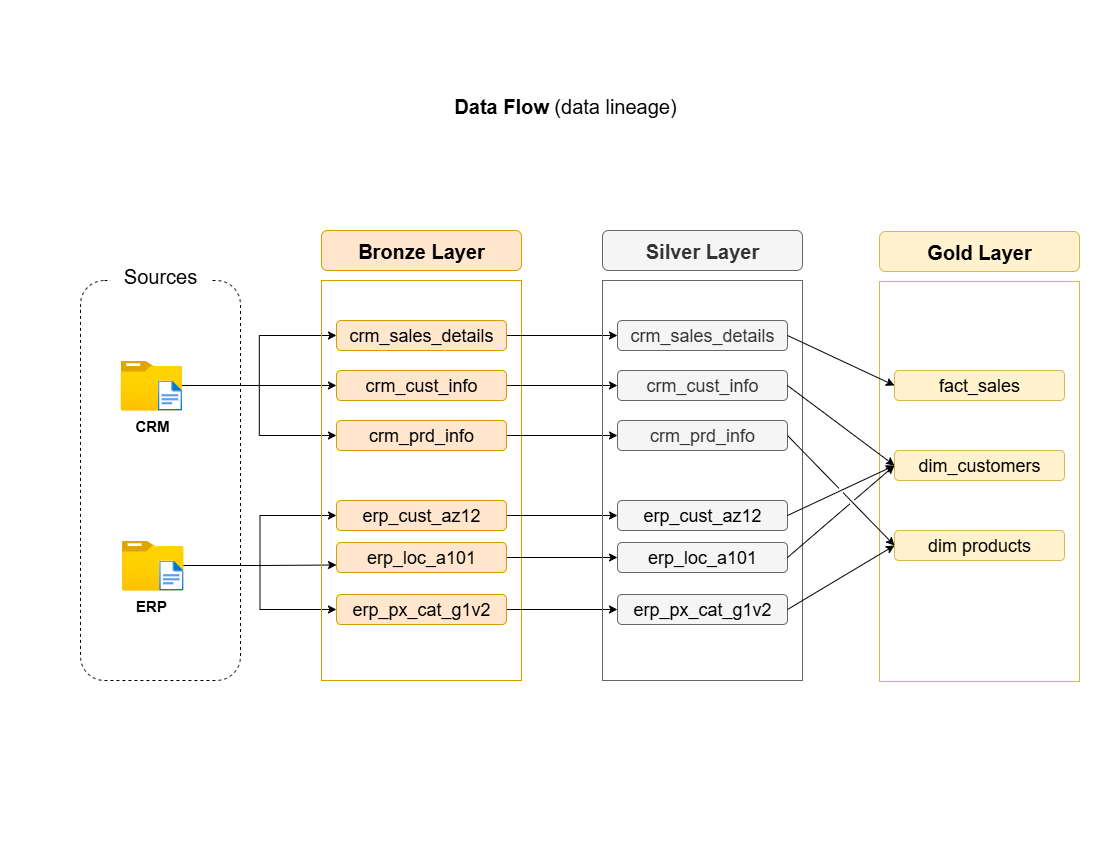

The diagram above was exported from draw.io. Its source (the exported page's mxGraphModel, read from the mxfile embedded in the PNG):
<mxGraphModel dx="1040" dy="634" grid="1" gridSize="10" guides="1" tooltips="1" connect="1" arrows="1" fold="1" page="1" pageScale="1" pageWidth="1100" pageHeight="850" math="0" shadow="0">
  <root>
    <mxCell id="0" />
    <mxCell id="1" parent="0" />
    <mxCell id="ZijbCoTmmvArzdi9-OEh-1" value="&lt;font style=&quot;font-size: 20px;&quot;&gt;&lt;b&gt;Data Flow &lt;/b&gt;(data lineage)&lt;/font&gt;" style="text;html=1;align=center;verticalAlign=middle;whiteSpace=wrap;rounded=0;" vertex="1" parent="1">
      <mxGeometry x="370" y="90" width="390" height="30" as="geometry" />
    </mxCell>
    <mxCell id="ZijbCoTmmvArzdi9-OEh-2" value="" style="rounded=1;whiteSpace=wrap;html=1;fillColor=none;dashed=1;" vertex="1" parent="1">
      <mxGeometry x="80" y="280" width="160" height="400" as="geometry" />
    </mxCell>
    <mxCell id="ZijbCoTmmvArzdi9-OEh-28" style="edgeStyle=orthogonalEdgeStyle;rounded=0;orthogonalLoop=1;jettySize=auto;html=1;" edge="1" parent="1" source="ZijbCoTmmvArzdi9-OEh-4" target="ZijbCoTmmvArzdi9-OEh-17">
      <mxGeometry relative="1" as="geometry" />
    </mxCell>
    <mxCell id="ZijbCoTmmvArzdi9-OEh-29" style="edgeStyle=orthogonalEdgeStyle;rounded=0;orthogonalLoop=1;jettySize=auto;html=1;entryX=0;entryY=0.5;entryDx=0;entryDy=0;" edge="1" parent="1" source="ZijbCoTmmvArzdi9-OEh-4" target="ZijbCoTmmvArzdi9-OEh-18">
      <mxGeometry relative="1" as="geometry" />
    </mxCell>
    <mxCell id="ZijbCoTmmvArzdi9-OEh-30" style="edgeStyle=orthogonalEdgeStyle;rounded=0;orthogonalLoop=1;jettySize=auto;html=1;entryX=0;entryY=0.5;entryDx=0;entryDy=0;" edge="1" parent="1" source="ZijbCoTmmvArzdi9-OEh-4" target="ZijbCoTmmvArzdi9-OEh-16">
      <mxGeometry relative="1" as="geometry" />
    </mxCell>
    <mxCell id="ZijbCoTmmvArzdi9-OEh-4" value="" style="image;aspect=fixed;html=1;points=[];align=center;fontSize=12;image=img/lib/azure2/general/Folder_Blank.svg;" vertex="1" parent="1">
      <mxGeometry x="120" y="360" width="61.61" height="50" as="geometry" />
    </mxCell>
    <mxCell id="ZijbCoTmmvArzdi9-OEh-5" value="" style="image;aspect=fixed;html=1;points=[];align=center;fontSize=12;image=img/lib/azure2/general/File.svg;" vertex="1" parent="1">
      <mxGeometry x="157.26" y="380" width="24.35" height="30" as="geometry" />
    </mxCell>
    <mxCell id="ZijbCoTmmvArzdi9-OEh-32" style="edgeStyle=orthogonalEdgeStyle;rounded=0;orthogonalLoop=1;jettySize=auto;html=1;entryX=0;entryY=0.75;entryDx=0;entryDy=0;" edge="1" parent="1" source="ZijbCoTmmvArzdi9-OEh-6" target="ZijbCoTmmvArzdi9-OEh-20">
      <mxGeometry relative="1" as="geometry" />
    </mxCell>
    <mxCell id="ZijbCoTmmvArzdi9-OEh-33" style="edgeStyle=orthogonalEdgeStyle;rounded=0;orthogonalLoop=1;jettySize=auto;html=1;entryX=0;entryY=0.5;entryDx=0;entryDy=0;" edge="1" parent="1" source="ZijbCoTmmvArzdi9-OEh-6" target="ZijbCoTmmvArzdi9-OEh-21">
      <mxGeometry relative="1" as="geometry" />
    </mxCell>
    <mxCell id="ZijbCoTmmvArzdi9-OEh-34" style="edgeStyle=orthogonalEdgeStyle;rounded=0;orthogonalLoop=1;jettySize=auto;html=1;entryX=0;entryY=0.5;entryDx=0;entryDy=0;" edge="1" parent="1" source="ZijbCoTmmvArzdi9-OEh-6" target="ZijbCoTmmvArzdi9-OEh-19">
      <mxGeometry relative="1" as="geometry" />
    </mxCell>
    <mxCell id="ZijbCoTmmvArzdi9-OEh-6" value="" style="image;aspect=fixed;html=1;points=[];align=center;fontSize=12;image=img/lib/azure2/general/Folder_Blank.svg;" vertex="1" parent="1">
      <mxGeometry x="121.38999999999999" y="540" width="61.61" height="50" as="geometry" />
    </mxCell>
    <mxCell id="ZijbCoTmmvArzdi9-OEh-7" value="" style="image;aspect=fixed;html=1;points=[];align=center;fontSize=12;image=img/lib/azure2/general/File.svg;" vertex="1" parent="1">
      <mxGeometry x="158.64999999999998" y="560" width="24.35" height="30" as="geometry" />
    </mxCell>
    <mxCell id="ZijbCoTmmvArzdi9-OEh-8" value="CRM" style="text;html=1;align=center;verticalAlign=middle;whiteSpace=wrap;rounded=0;fontStyle=1;fontSize=15;fillColor=none;" vertex="1" parent="1">
      <mxGeometry x="121.61000000000001" y="410" width="60" height="30" as="geometry" />
    </mxCell>
    <mxCell id="ZijbCoTmmvArzdi9-OEh-9" value="ERP" style="text;html=1;align=center;verticalAlign=middle;whiteSpace=wrap;rounded=0;fontStyle=1;fontSize=15;" vertex="1" parent="1">
      <mxGeometry x="121.38999999999999" y="590" width="60" height="30" as="geometry" />
    </mxCell>
    <mxCell id="ZijbCoTmmvArzdi9-OEh-12" value="&lt;span&gt;Sources&lt;/span&gt;" style="text;html=1;align=center;verticalAlign=middle;whiteSpace=wrap;rounded=0;fontSize=20;fillColor=default;" vertex="1" parent="1">
      <mxGeometry x="110.00999999999998" y="260" width="99.99" height="30" as="geometry" />
    </mxCell>
    <mxCell id="ZijbCoTmmvArzdi9-OEh-13" value="Bronze Layer" style="rounded=1;whiteSpace=wrap;html=1;fillColor=#ffe6cc;strokeColor=#d79b00;fontSize=20;fontStyle=1" vertex="1" parent="1">
      <mxGeometry x="321" y="230" width="200" height="40" as="geometry" />
    </mxCell>
    <mxCell id="ZijbCoTmmvArzdi9-OEh-14" value="" style="rounded=0;whiteSpace=wrap;html=1;fillColor=none;strokeColor=#d79b00;" vertex="1" parent="1">
      <mxGeometry x="321" y="280" width="200" height="400" as="geometry" />
    </mxCell>
    <mxCell id="ZijbCoTmmvArzdi9-OEh-51" style="edgeStyle=orthogonalEdgeStyle;rounded=0;orthogonalLoop=1;jettySize=auto;html=1;" edge="1" parent="1" source="ZijbCoTmmvArzdi9-OEh-16" target="ZijbCoTmmvArzdi9-OEh-37">
      <mxGeometry relative="1" as="geometry" />
    </mxCell>
    <mxCell id="ZijbCoTmmvArzdi9-OEh-16" value="crm_sales_details" style="rounded=1;whiteSpace=wrap;html=1;fillColor=#ffe6cc;strokeColor=#d79b00;fontSize=18;fontStyle=0" vertex="1" parent="1">
      <mxGeometry x="336" y="320" width="170" height="30" as="geometry" />
    </mxCell>
    <mxCell id="ZijbCoTmmvArzdi9-OEh-52" style="edgeStyle=orthogonalEdgeStyle;rounded=0;orthogonalLoop=1;jettySize=auto;html=1;" edge="1" parent="1" source="ZijbCoTmmvArzdi9-OEh-17" target="ZijbCoTmmvArzdi9-OEh-38">
      <mxGeometry relative="1" as="geometry" />
    </mxCell>
    <mxCell id="ZijbCoTmmvArzdi9-OEh-17" value="crm_cust_info" style="rounded=1;whiteSpace=wrap;html=1;fillColor=#ffe6cc;strokeColor=#d79b00;fontSize=18;fontStyle=0" vertex="1" parent="1">
      <mxGeometry x="336" y="370" width="170" height="30" as="geometry" />
    </mxCell>
    <mxCell id="ZijbCoTmmvArzdi9-OEh-53" style="edgeStyle=orthogonalEdgeStyle;rounded=0;orthogonalLoop=1;jettySize=auto;html=1;" edge="1" parent="1" source="ZijbCoTmmvArzdi9-OEh-18" target="ZijbCoTmmvArzdi9-OEh-39">
      <mxGeometry relative="1" as="geometry" />
    </mxCell>
    <mxCell id="ZijbCoTmmvArzdi9-OEh-18" value="crm_prd_info" style="rounded=1;whiteSpace=wrap;html=1;fillColor=#ffe6cc;strokeColor=#d79b00;fontSize=18;fontStyle=0" vertex="1" parent="1">
      <mxGeometry x="336" y="420" width="170" height="30" as="geometry" />
    </mxCell>
    <mxCell id="ZijbCoTmmvArzdi9-OEh-54" style="edgeStyle=orthogonalEdgeStyle;rounded=0;orthogonalLoop=1;jettySize=auto;html=1;" edge="1" parent="1" source="ZijbCoTmmvArzdi9-OEh-19" target="ZijbCoTmmvArzdi9-OEh-40">
      <mxGeometry relative="1" as="geometry" />
    </mxCell>
    <mxCell id="ZijbCoTmmvArzdi9-OEh-19" value="erp_cust_az12" style="rounded=1;whiteSpace=wrap;html=1;fillColor=#ffe6cc;strokeColor=#d79b00;fontSize=18;fontStyle=0" vertex="1" parent="1">
      <mxGeometry x="336" y="500" width="170" height="30" as="geometry" />
    </mxCell>
    <mxCell id="ZijbCoTmmvArzdi9-OEh-55" style="edgeStyle=orthogonalEdgeStyle;rounded=0;orthogonalLoop=1;jettySize=auto;html=1;" edge="1" parent="1" source="ZijbCoTmmvArzdi9-OEh-20" target="ZijbCoTmmvArzdi9-OEh-41">
      <mxGeometry relative="1" as="geometry" />
    </mxCell>
    <mxCell id="ZijbCoTmmvArzdi9-OEh-20" value="erp_loc_a101" style="rounded=1;whiteSpace=wrap;html=1;fillColor=#ffe6cc;strokeColor=#d79b00;fontSize=18;fontStyle=0" vertex="1" parent="1">
      <mxGeometry x="336" y="542" width="170" height="30" as="geometry" />
    </mxCell>
    <mxCell id="ZijbCoTmmvArzdi9-OEh-56" style="edgeStyle=orthogonalEdgeStyle;rounded=0;orthogonalLoop=1;jettySize=auto;html=1;" edge="1" parent="1" source="ZijbCoTmmvArzdi9-OEh-21" target="ZijbCoTmmvArzdi9-OEh-42">
      <mxGeometry relative="1" as="geometry" />
    </mxCell>
    <mxCell id="ZijbCoTmmvArzdi9-OEh-21" value="erp_px_cat_g1v2" style="rounded=1;whiteSpace=wrap;html=1;fillColor=#ffe6cc;strokeColor=#d79b00;fontSize=18;fontStyle=0" vertex="1" parent="1">
      <mxGeometry x="336" y="594" width="170" height="30" as="geometry" />
    </mxCell>
    <mxCell id="ZijbCoTmmvArzdi9-OEh-35" value="Silver Layer" style="rounded=1;whiteSpace=wrap;html=1;fillColor=#f5f5f5;strokeColor=#666666;fontSize=20;fontStyle=1;fontColor=#333333;" vertex="1" parent="1">
      <mxGeometry x="602" y="230" width="200" height="40" as="geometry" />
    </mxCell>
    <mxCell id="ZijbCoTmmvArzdi9-OEh-36" value="" style="rounded=0;whiteSpace=wrap;html=1;fillColor=none;strokeColor=#666666;fontColor=#333333;" vertex="1" parent="1">
      <mxGeometry x="602" y="280" width="200" height="400" as="geometry" />
    </mxCell>
    <mxCell id="ZijbCoTmmvArzdi9-OEh-37" value="crm_sales_details" style="rounded=1;whiteSpace=wrap;html=1;fillColor=#f5f5f5;strokeColor=#666666;fontSize=18;fontStyle=0;fontColor=#333333;" vertex="1" parent="1">
      <mxGeometry x="617" y="320" width="170" height="30" as="geometry" />
    </mxCell>
    <mxCell id="ZijbCoTmmvArzdi9-OEh-38" value="crm_cust_info" style="rounded=1;whiteSpace=wrap;html=1;fillColor=#f5f5f5;strokeColor=#666666;fontSize=18;fontStyle=0;fontColor=#333333;" vertex="1" parent="1">
      <mxGeometry x="617" y="370" width="170" height="30" as="geometry" />
    </mxCell>
    <mxCell id="ZijbCoTmmvArzdi9-OEh-39" value="crm_prd_info" style="rounded=1;whiteSpace=wrap;html=1;fillColor=#f5f5f5;strokeColor=#666666;fontSize=18;fontStyle=0;fontColor=#333333;" vertex="1" parent="1">
      <mxGeometry x="617" y="420" width="170" height="30" as="geometry" />
    </mxCell>
    <mxCell id="ZijbCoTmmvArzdi9-OEh-40" value="&lt;span style=&quot;color: rgb(0, 0, 0);&quot;&gt;erp_cust_az12&lt;/span&gt;" style="rounded=1;whiteSpace=wrap;html=1;fillColor=#f5f5f5;strokeColor=#666666;fontSize=18;fontStyle=0;fontColor=#333333;" vertex="1" parent="1">
      <mxGeometry x="617" y="500" width="170" height="30" as="geometry" />
    </mxCell>
    <mxCell id="ZijbCoTmmvArzdi9-OEh-41" value="&lt;span style=&quot;color: rgb(0, 0, 0);&quot;&gt;erp_loc_a101&lt;/span&gt;" style="rounded=1;whiteSpace=wrap;html=1;fillColor=#f5f5f5;strokeColor=#666666;fontSize=18;fontStyle=0;fontColor=#333333;" vertex="1" parent="1">
      <mxGeometry x="617" y="542" width="170" height="30" as="geometry" />
    </mxCell>
    <mxCell id="ZijbCoTmmvArzdi9-OEh-42" value="&lt;span style=&quot;color: rgb(0, 0, 0);&quot;&gt;erp_px_cat_g1v2&lt;/span&gt;" style="rounded=1;whiteSpace=wrap;html=1;fillColor=#f5f5f5;strokeColor=#666666;fontSize=18;fontStyle=0;fontColor=#333333;" vertex="1" parent="1">
      <mxGeometry x="617" y="594" width="170" height="30" as="geometry" />
    </mxCell>
    <mxCell id="ZijbCoTmmvArzdi9-OEh-43" value="Gold Layer" style="rounded=1;whiteSpace=wrap;html=1;fillColor=#fff2cc;strokeColor=#d6b656;fontSize=20;fontStyle=1" vertex="1" parent="1">
      <mxGeometry x="879" y="231" width="200" height="40" as="geometry" />
    </mxCell>
    <mxCell id="ZijbCoTmmvArzdi9-OEh-44" value="" style="rounded=0;whiteSpace=wrap;html=1;fillColor=none;strokeColor=#d6b656;" vertex="1" parent="1">
      <mxGeometry x="879" y="281" width="200" height="400" as="geometry" />
    </mxCell>
    <mxCell id="ZijbCoTmmvArzdi9-OEh-45" value="fact_sales" style="rounded=1;whiteSpace=wrap;html=1;fillColor=#fff2cc;strokeColor=#d6b656;fontSize=18;fontStyle=0" vertex="1" parent="1">
      <mxGeometry x="894" y="370" width="170" height="30" as="geometry" />
    </mxCell>
    <mxCell id="ZijbCoTmmvArzdi9-OEh-46" value="dim_customers" style="rounded=1;whiteSpace=wrap;html=1;fillColor=#fff2cc;strokeColor=#d6b656;fontSize=18;fontStyle=0" vertex="1" parent="1">
      <mxGeometry x="894" y="450" width="170" height="30" as="geometry" />
    </mxCell>
    <mxCell id="ZijbCoTmmvArzdi9-OEh-47" value="dim products" style="rounded=1;whiteSpace=wrap;html=1;fillColor=#fff2cc;strokeColor=#d6b656;fontSize=18;fontStyle=0" vertex="1" parent="1">
      <mxGeometry x="894" y="530" width="170" height="30" as="geometry" />
    </mxCell>
    <mxCell id="ZijbCoTmmvArzdi9-OEh-58" value="" style="endArrow=classic;html=1;rounded=0;exitX=1;exitY=0.5;exitDx=0;exitDy=0;entryX=0;entryY=0.5;entryDx=0;entryDy=0;jumpStyle=gap;" edge="1" parent="1" source="ZijbCoTmmvArzdi9-OEh-37" target="ZijbCoTmmvArzdi9-OEh-45">
      <mxGeometry width="50" height="50" relative="1" as="geometry">
        <mxPoint x="810" y="430" as="sourcePoint" />
        <mxPoint x="860" y="380" as="targetPoint" />
      </mxGeometry>
    </mxCell>
    <mxCell id="ZijbCoTmmvArzdi9-OEh-59" value="" style="endArrow=classic;html=1;rounded=0;exitX=1;exitY=0.5;exitDx=0;exitDy=0;entryX=0;entryY=0.5;entryDx=0;entryDy=0;jumpStyle=gap;" edge="1" parent="1" source="ZijbCoTmmvArzdi9-OEh-40" target="ZijbCoTmmvArzdi9-OEh-46">
      <mxGeometry width="50" height="50" relative="1" as="geometry">
        <mxPoint x="830" y="700" as="sourcePoint" />
        <mxPoint x="937" y="750" as="targetPoint" />
      </mxGeometry>
    </mxCell>
    <mxCell id="ZijbCoTmmvArzdi9-OEh-60" value="" style="endArrow=classic;html=1;rounded=0;exitX=1;exitY=0.5;exitDx=0;exitDy=0;entryX=0;entryY=0.5;entryDx=0;entryDy=0;jumpStyle=gap;" edge="1" parent="1" source="ZijbCoTmmvArzdi9-OEh-42" target="ZijbCoTmmvArzdi9-OEh-47">
      <mxGeometry width="50" height="50" relative="1" as="geometry">
        <mxPoint x="879" y="150" as="sourcePoint" />
        <mxPoint x="986" y="200" as="targetPoint" />
      </mxGeometry>
    </mxCell>
    <mxCell id="ZijbCoTmmvArzdi9-OEh-61" value="" style="endArrow=classic;html=1;rounded=0;exitX=1;exitY=0.5;exitDx=0;exitDy=0;entryX=0;entryY=0.5;entryDx=0;entryDy=0;jumpStyle=gap;" edge="1" parent="1" source="ZijbCoTmmvArzdi9-OEh-39" target="ZijbCoTmmvArzdi9-OEh-47">
      <mxGeometry width="50" height="50" relative="1" as="geometry">
        <mxPoint x="772" y="180" as="sourcePoint" />
        <mxPoint x="879" y="230" as="targetPoint" />
      </mxGeometry>
    </mxCell>
    <mxCell id="ZijbCoTmmvArzdi9-OEh-62" value="" style="endArrow=classic;html=1;rounded=0;exitX=1;exitY=0.5;exitDx=0;exitDy=0;entryX=0;entryY=0.5;entryDx=0;entryDy=0;jumpStyle=gap;" edge="1" parent="1" source="ZijbCoTmmvArzdi9-OEh-38" target="ZijbCoTmmvArzdi9-OEh-46">
      <mxGeometry width="50" height="50" relative="1" as="geometry">
        <mxPoint x="940" y="160" as="sourcePoint" />
        <mxPoint x="1047" y="210" as="targetPoint" />
      </mxGeometry>
    </mxCell>
    <mxCell id="ZijbCoTmmvArzdi9-OEh-63" value="" style="endArrow=classic;html=1;rounded=0;exitX=1;exitY=0.5;exitDx=0;exitDy=0;entryX=0;entryY=0.5;entryDx=0;entryDy=0;jumpStyle=gap;" edge="1" parent="1" source="ZijbCoTmmvArzdi9-OEh-41" target="ZijbCoTmmvArzdi9-OEh-46">
      <mxGeometry width="50" height="50" relative="1" as="geometry">
        <mxPoint x="830" y="700" as="sourcePoint" />
        <mxPoint x="937" y="750" as="targetPoint" />
      </mxGeometry>
    </mxCell>
  </root>
</mxGraphModel>